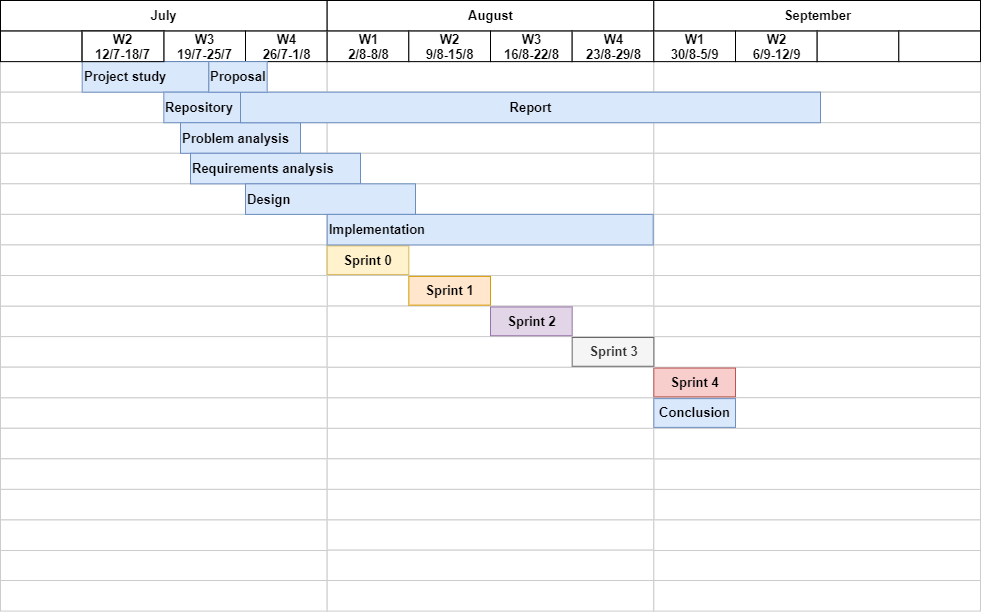

The diagram above was exported from draw.io. Its source (the exported page's mxGraphModel, read from the mxfile embedded in the PNG):
<mxGraphModel dx="708" dy="1634" grid="1" gridSize="10" guides="1" tooltips="1" connect="0" arrows="1" fold="1" page="1" pageScale="1.5" pageWidth="1169" pageHeight="826" background="none" math="0" shadow="0">
  <root>
    <mxCell id="0" style=";html=1;" />
    <mxCell id="1" style=";html=1;" parent="0" />
    <mxCell id="7a8b956e7d50b54d-253" value="" style="align=left;strokeColor=#CCCCCC;html=1;fontStyle=1;fontSize=13;" parent="1" vertex="1">
      <mxGeometry x="366.6566666666667" y="-771.2196412902508" width="326.6666666666667" height="30.555596899056994" as="geometry" />
    </mxCell>
    <mxCell id="7a8b956e7d50b54d-252" value="" style="align=left;strokeColor=#CCCCCC;html=1;fontStyle=1;fontSize=13;" parent="1" vertex="1">
      <mxGeometry x="366.6566666666667" y="-801.7752381893079" width="326.6666666666667" height="30.555596899056994" as="geometry" />
    </mxCell>
    <mxCell id="Ibmkjd6n7JqEle5QhNWk-3" value="" style="align=left;strokeColor=#CCCCCC;html=1;fontStyle=1;fontSize=13;" parent="1" vertex="1">
      <mxGeometry x="366.6566666666667" y="-832.332837211316" width="326.6666666666667" height="30.555596899056994" as="geometry" />
    </mxCell>
    <mxCell id="7a8b956e7d50b54d-271" value="" style="align=left;strokeColor=#CCCCCC;html=1;fontStyle=1;fontSize=13;" parent="1" vertex="1">
      <mxGeometry x="693.3233333333334" y="-710.108447492137" width="326.6666666666667" height="30.555596899056994" as="geometry" />
    </mxCell>
    <mxCell id="7a8b956e7d50b54d-270" value="" style="align=left;strokeColor=#CCCCCC;html=1;fontStyle=1;fontSize=13;" parent="1" vertex="1">
      <mxGeometry x="693.3233333333334" y="-740.6640443911938" width="326.6666666666667" height="30.555596899056994" as="geometry" />
    </mxCell>
    <mxCell id="7a8b956e7d50b54d-269" value="" style="align=left;strokeColor=#CCCCCC;html=1;fontStyle=1;fontSize=13;" parent="1" vertex="1">
      <mxGeometry x="693.3233333333334" y="-771.2196412902508" width="326.6666666666667" height="30.555596899056994" as="geometry" />
    </mxCell>
    <mxCell id="Ibmkjd6n7JqEle5QhNWk-4" value="" style="align=left;strokeColor=#CCCCCC;html=1;fontStyle=1;fontSize=13;" parent="1" vertex="1">
      <mxGeometry x="693.3233333333334" y="-832.332837211316" width="326.6666666666667" height="30.555596899056994" as="geometry" />
    </mxCell>
    <mxCell id="7a8b956e7d50b54d-268" value="" style="align=left;strokeColor=#CCCCCC;html=1;fontStyle=1;fontSize=13;" parent="1" vertex="1">
      <mxGeometry x="693.3233333333334" y="-801.7752381893079" width="326.6666666666667" height="30.555596899056994" as="geometry" />
    </mxCell>
    <mxCell id="7a8b956e7d50b54d-266" value="" style="align=left;strokeColor=#CCCCCC;html=1;fontStyle=1;fontSize=13;" parent="1" vertex="1">
      <mxGeometry x="693.3233333333334" y="-862.888434110373" width="326.6666666666667" height="30.555596899056994" as="geometry" />
    </mxCell>
    <mxCell id="7a8b956e7d50b54d-265" value="" style="align=left;strokeColor=#CCCCCC;html=1;fontStyle=1;fontSize=13;" parent="1" vertex="1">
      <mxGeometry x="693.3233333333334" y="-893.4440310094301" width="326.6666666666667" height="30.555596899056994" as="geometry" />
    </mxCell>
    <mxCell id="hOhCKHxXs7CJhfY76A5p-99" value="" style="align=left;strokeColor=#CCCCCC;html=1;fontStyle=1;fontSize=13;" parent="1" vertex="1">
      <mxGeometry x="366.6766666666667" y="-924.00403100943" width="326.6666666666667" height="30.555596899056994" as="geometry" />
    </mxCell>
    <mxCell id="hOhCKHxXs7CJhfY76A5p-3" value="" style="align=left;strokeColor=#CCCCCC;html=1;fontStyle=1;fontSize=13;" parent="1" vertex="1">
      <mxGeometry x="39.99" y="-649.5528505930798" width="326.6666666666667" height="30.555596899056994" as="geometry" />
    </mxCell>
    <mxCell id="hOhCKHxXs7CJhfY76A5p-4" value="" style="align=left;strokeColor=#CCCCCC;html=1;fontStyle=1;fontSize=13;" parent="1" vertex="1">
      <mxGeometry x="366.66" y="-649.5528505930798" width="326.6666666666667" height="30.555596899056994" as="geometry" />
    </mxCell>
    <mxCell id="hOhCKHxXs7CJhfY76A5p-5" value="" style="align=left;strokeColor=#CCCCCC;html=1;fontStyle=1;fontSize=13;" parent="1" vertex="1">
      <mxGeometry x="693.32" y="-649.5528505930798" width="326.6666666666667" height="30.555596899056994" as="geometry" />
    </mxCell>
    <mxCell id="hOhCKHxXs7CJhfY76A5p-92" value="Sprint 4" style="align=center;strokeColor=#b85450;html=1;fillColor=#f8cecc;fontStyle=1;fontSize=13;" parent="1" vertex="1">
      <mxGeometry x="693.3443564356437" y="-831.431803622277" width="81.66666666666667" height="28.76180362227706" as="geometry" />
    </mxCell>
    <mxCell id="hOhCKHxXs7CJhfY76A5p-93" value="" style="align=left;strokeColor=#CCCCCC;html=1;fontStyle=1;fontSize=13;" parent="1" vertex="1">
      <mxGeometry x="39.99" y="-618.9928505930799" width="326.6666666666667" height="30.555596899056994" as="geometry" />
    </mxCell>
    <mxCell id="hOhCKHxXs7CJhfY76A5p-94" value="" style="align=left;strokeColor=#CCCCCC;html=1;fontStyle=1;fontSize=13;" parent="1" vertex="1">
      <mxGeometry x="366.65000000000003" y="-618.9928505930799" width="326.6666666666667" height="30.555596899056994" as="geometry" />
    </mxCell>
    <mxCell id="hOhCKHxXs7CJhfY76A5p-95" value="" style="align=left;strokeColor=#CCCCCC;html=1;fontStyle=1;fontSize=13;" parent="1" vertex="1">
      <mxGeometry x="693.33" y="-618.9928505930799" width="326.6666666666667" height="30.555596899056994" as="geometry" />
    </mxCell>
    <mxCell id="hOhCKHxXs7CJhfY76A5p-96" value="Conclusion" style="align=center;strokeColor=#6c8ebf;html=1;fillColor=#dae8fc;fontStyle=1;fontSize=13;" parent="1" vertex="1">
      <mxGeometry x="693.3443564356437" y="-800.8818036222771" width="81.66666666666667" height="28.76180362227706" as="geometry" />
    </mxCell>
    <mxCell id="7a8b956e7d50b54d-109" value="July" style="strokeWidth=1;fontStyle=1;html=1;fontSize=13;" parent="1" vertex="1">
      <mxGeometry x="40" y="-1199" width="326.6666666666667" height="30.555596899056994" as="geometry" />
    </mxCell>
    <mxCell id="7a8b956e7d50b54d-114" value="August" style="strokeWidth=1;fontStyle=1;html=1;fontSize=13;" parent="1" vertex="1">
      <mxGeometry x="366.6666666666667" y="-1199" width="326.6666666666667" height="30.555596899056994" as="geometry" />
    </mxCell>
    <mxCell id="7a8b956e7d50b54d-119" value="September" style="strokeWidth=1;fontStyle=1;html=1;fontSize=13;" parent="1" vertex="1">
      <mxGeometry x="693.3333333333334" y="-1199" width="326.6666666666667" height="30.555596899056994" as="geometry" />
    </mxCell>
    <mxCell id="7a8b956e7d50b54d-225" value="" style="align=left;strokeColor=#CCCCCC;html=1;fontStyle=1;fontSize=13;" parent="1" vertex="1">
      <mxGeometry x="40" y="-1137.888806201886" width="326.6666666666667" height="30.555596899056994" as="geometry" />
    </mxCell>
    <mxCell id="7a8b956e7d50b54d-226" value="" style="align=left;strokeColor=#CCCCCC;html=1;fontStyle=1;fontSize=13;" parent="1" vertex="1">
      <mxGeometry x="40" y="-1107.333209302829" width="326.6666666666667" height="30.555596899056994" as="geometry" />
    </mxCell>
    <mxCell id="7a8b956e7d50b54d-227" value="" style="align=left;strokeColor=#CCCCCC;html=1;fontStyle=1;fontSize=13;" parent="1" vertex="1">
      <mxGeometry x="40" y="-1076.777612403772" width="326.6666666666667" height="30.555596899056994" as="geometry" />
    </mxCell>
    <mxCell id="7a8b956e7d50b54d-228" value="" style="align=left;strokeColor=#CCCCCC;html=1;fontStyle=1;fontSize=13;" parent="1" vertex="1">
      <mxGeometry x="40" y="-1046.222015504715" width="326.6666666666667" height="30.555596899056994" as="geometry" />
    </mxCell>
    <mxCell id="7a8b956e7d50b54d-229" value="" style="align=left;strokeColor=#CCCCCC;html=1;fontStyle=1;fontSize=13;" parent="1" vertex="1">
      <mxGeometry x="40" y="-1015.666418605658" width="326.6666666666667" height="30.555596899056994" as="geometry" />
    </mxCell>
    <mxCell id="7a8b956e7d50b54d-230" value="" style="align=left;strokeColor=#CCCCCC;html=1;fontStyle=1;fontSize=13;" parent="1" vertex="1">
      <mxGeometry x="40" y="-985.110821706601" width="326.6666666666667" height="30.555596899056994" as="geometry" />
    </mxCell>
    <mxCell id="7a8b956e7d50b54d-231" value="" style="align=left;strokeColor=#CCCCCC;html=1;fontStyle=1;fontSize=13;" parent="1" vertex="1">
      <mxGeometry x="40" y="-954.555224807544" width="326.6666666666667" height="30.555596899056994" as="geometry" />
    </mxCell>
    <mxCell id="7a8b956e7d50b54d-233" value="" style="align=left;strokeColor=#CCCCCC;html=1;fontStyle=1;fontSize=13;" parent="1" vertex="1">
      <mxGeometry x="39.99" y="-893.4440310094301" width="326.6666666666667" height="30.555596899056994" as="geometry" />
    </mxCell>
    <mxCell id="7a8b956e7d50b54d-234" value="" style="align=left;strokeColor=#CCCCCC;html=1;fontStyle=1;fontSize=13;" parent="1" vertex="1">
      <mxGeometry x="39.99" y="-862.888434110373" width="326.6666666666667" height="30.555596899056994" as="geometry" />
    </mxCell>
    <mxCell id="7a8b956e7d50b54d-236" value="" style="align=left;strokeColor=#CCCCCC;html=1;fontStyle=1;fontSize=13;" parent="1" vertex="1">
      <mxGeometry x="39.99" y="-801.7752381893079" width="326.6666666666667" height="30.555596899056994" as="geometry" />
    </mxCell>
    <mxCell id="7a8b956e7d50b54d-237" value="" style="align=left;strokeColor=#CCCCCC;html=1;fontStyle=1;fontSize=13;" parent="1" vertex="1">
      <mxGeometry x="39.99" y="-771.2196412902508" width="326.6666666666667" height="30.555596899056994" as="geometry" />
    </mxCell>
    <mxCell id="7a8b956e7d50b54d-238" value="" style="align=left;strokeColor=#CCCCCC;html=1;fontStyle=1;fontSize=13;" parent="1" vertex="1">
      <mxGeometry x="39.99" y="-740.6640443911938" width="326.6666666666667" height="30.555596899056994" as="geometry" />
    </mxCell>
    <mxCell id="7a8b956e7d50b54d-239" value="" style="align=left;strokeColor=#CCCCCC;html=1;fontStyle=1;fontSize=13;" parent="1" vertex="1">
      <mxGeometry x="39.99" y="-710.108447492137" width="326.6666666666667" height="30.555596899056994" as="geometry" />
    </mxCell>
    <mxCell id="7a8b956e7d50b54d-240" value="" style="align=left;strokeColor=#CCCCCC;html=1;fontStyle=1;fontSize=13;" parent="1" vertex="1">
      <mxGeometry x="39.99" y="-679.5528505930798" width="326.6666666666667" height="30.555596899056994" as="geometry" />
    </mxCell>
    <mxCell id="7a8b956e7d50b54d-241" value="" style="align=left;strokeColor=#CCCCCC;html=1;fontStyle=1;fontSize=13;" parent="1" vertex="1">
      <mxGeometry x="366.6666666666667" y="-1137.888806201886" width="326.6666666666667" height="30.555596899056994" as="geometry" />
    </mxCell>
    <mxCell id="7a8b956e7d50b54d-242" value="" style="align=left;strokeColor=#CCCCCC;html=1;fontStyle=1;fontSize=13;" parent="1" vertex="1">
      <mxGeometry x="366.6666666666667" y="-1107.333209302829" width="326.6666666666667" height="30.555596899056994" as="geometry" />
    </mxCell>
    <mxCell id="7a8b956e7d50b54d-243" value="" style="align=left;strokeColor=#CCCCCC;html=1;fontStyle=1;fontSize=13;" parent="1" vertex="1">
      <mxGeometry x="366.6666666666667" y="-1076.777612403772" width="326.6666666666667" height="30.555596899056994" as="geometry" />
    </mxCell>
    <mxCell id="7a8b956e7d50b54d-244" value="" style="align=left;strokeColor=#CCCCCC;html=1;fontStyle=1;fontSize=13;" parent="1" vertex="1">
      <mxGeometry x="366.6666666666667" y="-1046.222015504715" width="326.6666666666667" height="30.555596899056994" as="geometry" />
    </mxCell>
    <mxCell id="7a8b956e7d50b54d-245" value="" style="align=left;strokeColor=#CCCCCC;html=1;fontStyle=1;fontSize=13;" parent="1" vertex="1">
      <mxGeometry x="366.6666666666667" y="-1015.666418605658" width="326.6666666666667" height="30.555596899056994" as="geometry" />
    </mxCell>
    <mxCell id="7a8b956e7d50b54d-246" value="" style="align=left;strokeColor=#CCCCCC;html=1;fontStyle=1;fontSize=13;" parent="1" vertex="1">
      <mxGeometry x="366.6666666666667" y="-985.110821706601" width="326.6666666666667" height="30.555596899056994" as="geometry" />
    </mxCell>
    <mxCell id="7a8b956e7d50b54d-247" value="" style="align=left;strokeColor=#CCCCCC;html=1;fontStyle=1;fontSize=13;" parent="1" vertex="1">
      <mxGeometry x="366.6666666666667" y="-954.555224807544" width="326.6666666666667" height="30.555596899056994" as="geometry" />
    </mxCell>
    <mxCell id="7a8b956e7d50b54d-249" value="" style="align=left;strokeColor=#CCCCCC;html=1;fontStyle=1;fontSize=13;" parent="1" vertex="1">
      <mxGeometry x="366.6566666666667" y="-893.4440310094301" width="326.6666666666667" height="30.555596899056994" as="geometry" />
    </mxCell>
    <mxCell id="7a8b956e7d50b54d-250" value="" style="align=left;strokeColor=#CCCCCC;html=1;fontStyle=1;fontSize=13;" parent="1" vertex="1">
      <mxGeometry x="366.6566666666667" y="-862.888434110373" width="326.6666666666667" height="30.555596899056994" as="geometry" />
    </mxCell>
    <mxCell id="7a8b956e7d50b54d-254" value="" style="align=left;strokeColor=#CCCCCC;html=1;fontStyle=1;fontSize=13;" parent="1" vertex="1">
      <mxGeometry x="366.6566666666667" y="-740.6640443911938" width="326.6666666666667" height="30.555596899056994" as="geometry" />
    </mxCell>
    <mxCell id="7a8b956e7d50b54d-255" value="" style="align=left;strokeColor=#CCCCCC;html=1;fontStyle=1;fontSize=13;" parent="1" vertex="1">
      <mxGeometry x="366.6566666666667" y="-710.108447492137" width="326.6666666666667" height="30.555596899056994" as="geometry" />
    </mxCell>
    <mxCell id="7a8b956e7d50b54d-256" value="" style="align=left;strokeColor=#CCCCCC;html=1;fontStyle=1;fontSize=13;" parent="1" vertex="1">
      <mxGeometry x="366.66" y="-679.55" width="326.67" height="30" as="geometry" />
    </mxCell>
    <mxCell id="7a8b956e7d50b54d-257" value="" style="align=left;strokeColor=#CCCCCC;html=1;fontStyle=1;fontSize=13;" parent="1" vertex="1">
      <mxGeometry x="693.3333333333334" y="-1137.888806201886" width="326.6666666666667" height="30.555596899056994" as="geometry" />
    </mxCell>
    <mxCell id="7a8b956e7d50b54d-258" value="" style="align=left;strokeColor=#CCCCCC;html=1;fontStyle=1;fontSize=13;" parent="1" vertex="1">
      <mxGeometry x="693.3333333333334" y="-1107.333209302829" width="326.6666666666667" height="30.555596899056994" as="geometry" />
    </mxCell>
    <mxCell id="7a8b956e7d50b54d-259" value="" style="align=left;strokeColor=#CCCCCC;html=1;fontStyle=1;fontSize=13;" parent="1" vertex="1">
      <mxGeometry x="693.3333333333334" y="-1076.777612403772" width="326.6666666666667" height="30.555596899056994" as="geometry" />
    </mxCell>
    <mxCell id="7a8b956e7d50b54d-260" value="" style="align=left;strokeColor=#CCCCCC;html=1;fontStyle=1;fontSize=13;" parent="1" vertex="1">
      <mxGeometry x="693.3333333333334" y="-1046.222015504715" width="326.6666666666667" height="30.555596899056994" as="geometry" />
    </mxCell>
    <mxCell id="7a8b956e7d50b54d-261" value="" style="align=left;strokeColor=#CCCCCC;html=1;fontStyle=1;fontSize=13;" parent="1" vertex="1">
      <mxGeometry x="693.3333333333334" y="-1015.666418605658" width="326.6666666666667" height="30.555596899056994" as="geometry" />
    </mxCell>
    <mxCell id="7a8b956e7d50b54d-262" value="" style="align=left;strokeColor=#CCCCCC;html=1;fontStyle=1;fontSize=13;" parent="1" vertex="1">
      <mxGeometry x="693.3333333333334" y="-985.110821706601" width="326.6666666666667" height="30.555596899056994" as="geometry" />
    </mxCell>
    <mxCell id="7a8b956e7d50b54d-263" value="" style="align=left;strokeColor=#CCCCCC;html=1;fontStyle=1;fontSize=13;" parent="1" vertex="1">
      <mxGeometry x="693.3333333333334" y="-954.555224807544" width="326.6666666666667" height="30.555596899056994" as="geometry" />
    </mxCell>
    <mxCell id="7a8b956e7d50b54d-272" value="" style="align=left;strokeColor=#CCCCCC;html=1;fontStyle=1;fontSize=13;" parent="1" vertex="1">
      <mxGeometry x="693.3233333333334" y="-679.5528505930798" width="326.6666666666667" height="30.555596899056994" as="geometry" />
    </mxCell>
    <mxCell id="7a8b956e7d50b54d-110" value="" style="strokeWidth=1;fontStyle=1;html=1;fontSize=13;" parent="1" vertex="1">
      <mxGeometry x="40" y="-1168.444403100943" width="81.66666666666667" height="30.555596899056994" as="geometry" />
    </mxCell>
    <mxCell id="7a8b956e7d50b54d-111" value="" style="strokeWidth=1;fontStyle=1;html=1;fontSize=13;" parent="1" vertex="1">
      <mxGeometry x="121.66666666666667" y="-1168.444403100943" width="81.66666666666667" height="30.555596899056994" as="geometry" />
    </mxCell>
    <mxCell id="7a8b956e7d50b54d-112" value="W3&lt;br style=&quot;font-size: 13px&quot;&gt;19/7-25/7" style="strokeWidth=1;fontStyle=1;html=1;fontSize=13;" parent="1" vertex="1">
      <mxGeometry x="203.33333333333334" y="-1168.444403100943" width="81.66666666666667" height="30.555596899056994" as="geometry" />
    </mxCell>
    <mxCell id="7a8b956e7d50b54d-113" value="W4&lt;br style=&quot;font-size: 13px&quot;&gt;26/7-1/8" style="strokeWidth=1;fontStyle=1;html=1;fontSize=13;" parent="1" vertex="1">
      <mxGeometry x="285" y="-1168.444403100943" width="81.66666666666667" height="30.555596899056994" as="geometry" />
    </mxCell>
    <mxCell id="7a8b956e7d50b54d-115" value="W1&lt;br style=&quot;font-size: 13px&quot;&gt;2/8-8/8" style="strokeWidth=1;fontStyle=1;html=1;fontSize=13;" parent="1" vertex="1">
      <mxGeometry x="366.6666666666667" y="-1168.444403100943" width="81.66666666666667" height="30.555596899056994" as="geometry" />
    </mxCell>
    <mxCell id="7a8b956e7d50b54d-116" value="W2&lt;br style=&quot;font-size: 13px&quot;&gt;9/8-15/8" style="strokeWidth=1;fontStyle=1;html=1;fontSize=13;" parent="1" vertex="1">
      <mxGeometry x="448.33333333333337" y="-1168.444403100943" width="81.66666666666667" height="30.555596899056994" as="geometry" />
    </mxCell>
    <mxCell id="7a8b956e7d50b54d-117" value="W3&lt;br style=&quot;font-size: 13px&quot;&gt;16/8-22/8" style="strokeWidth=1;fontStyle=1;html=1;fontSize=13;" parent="1" vertex="1">
      <mxGeometry x="530" y="-1168.444403100943" width="81.66666666666667" height="30.555596899056994" as="geometry" />
    </mxCell>
    <mxCell id="7a8b956e7d50b54d-118" value="W4&lt;br style=&quot;font-size: 13px&quot;&gt;23/8-29/8" style="strokeWidth=1;fontStyle=1;html=1;fontSize=13;" parent="1" vertex="1">
      <mxGeometry x="611.6666666666667" y="-1168.444403100943" width="81.66666666666667" height="30.555596899056994" as="geometry" />
    </mxCell>
    <mxCell id="7a8b956e7d50b54d-120" value="W1&lt;br style=&quot;font-size: 13px&quot;&gt;30/8-5/9" style="strokeWidth=1;fontStyle=1;html=1;fontSize=13;" parent="1" vertex="1">
      <mxGeometry x="693.3333333333334" y="-1168.444403100943" width="81.66666666666667" height="30.555596899056994" as="geometry" />
    </mxCell>
    <mxCell id="7a8b956e7d50b54d-121" value="W2&lt;br style=&quot;font-size: 13px&quot;&gt;6/9-12/9" style="strokeWidth=1;fontStyle=1;html=1;fontSize=13;" parent="1" vertex="1">
      <mxGeometry x="775.0000000000001" y="-1168.444403100943" width="81.66666666666667" height="30.555596899056994" as="geometry" />
    </mxCell>
    <mxCell id="7a8b956e7d50b54d-122" value="" style="strokeWidth=1;fontStyle=1;html=1;fontSize=13;" parent="1" vertex="1">
      <mxGeometry x="856.6666666666667" y="-1168.444403100943" width="81.66666666666667" height="30.555596899056994" as="geometry" />
    </mxCell>
    <mxCell id="7a8b956e7d50b54d-359" value="Project study" style="align=left;strokeColor=#6c8ebf;html=1;fillColor=#dae8fc;fontStyle=1;fontSize=13;" parent="1" vertex="1">
      <mxGeometry x="121.67000000000002" y="-1137.89" width="126.67" height="30.56" as="geometry" />
    </mxCell>
    <mxCell id="7a8b956e7d50b54d-362" value="Repository&amp;nbsp;" style="align=left;strokeColor=#6c8ebf;html=1;fillColor=#dae8fc;fontStyle=1;fontSize=13;" parent="1" vertex="1">
      <mxGeometry x="203.32999999999998" y="-1107.34" width="76.67" height="30.56" as="geometry" />
    </mxCell>
    <mxCell id="7a8b956e7d50b54d-364" value="Problem analysis" style="align=left;strokeColor=#6c8ebf;html=1;fillColor=#dae8fc;fontStyle=1;fontSize=13;" parent="1" vertex="1">
      <mxGeometry x="220" y="-1076.77" width="120" height="30.56" as="geometry" />
    </mxCell>
    <mxCell id="o9q6UCtn92LXDhuYdWPi-1" value="Requirements analysis" style="align=left;strokeColor=#6c8ebf;html=1;fillColor=#dae8fc;fontStyle=1;fontSize=13;" parent="1" vertex="1">
      <mxGeometry x="230" y="-1046.22" width="170" height="30.56" as="geometry" />
    </mxCell>
    <mxCell id="o9q6UCtn92LXDhuYdWPi-11" value="Sprint 2" style="align=center;strokeColor=#9673a6;html=1;fillColor=#e1d5e7;fontStyle=1;fontSize=13;" parent="1" vertex="1">
      <mxGeometry x="530.007689768977" y="-892.5436094365111" width="81.66666666666667" height="28.76180362227706" as="geometry" />
    </mxCell>
    <mxCell id="o9q6UCtn92LXDhuYdWPi-10" value="Sprint 1" style="align=center;strokeColor=#d79b00;html=1;fillColor=#ffe6cc;fontStyle=1;fontSize=13;" parent="1" vertex="1">
      <mxGeometry x="448.32102310231016" y="-923.1056115594624" width="81.66666666666667" height="28.76180362227706" as="geometry" />
    </mxCell>
    <mxCell id="o9q6UCtn92LXDhuYdWPi-9" value="Sprint 0" style="align=center;strokeColor=#d6b656;html=1;fillColor=#fff2cc;fontStyle=1;fontSize=13;" parent="1" vertex="1">
      <mxGeometry x="366.65435643564365" y="-953.6576136824137" width="81.66666666666667" height="28.76180362227706" as="geometry" />
    </mxCell>
    <mxCell id="Ibmkjd6n7JqEle5QhNWk-2" value="" style="align=left;strokeColor=#CCCCCC;html=1;fontStyle=1;fontSize=13;" parent="1" vertex="1">
      <mxGeometry x="39.99" y="-832.332837211316" width="326.6666666666667" height="30.555596899056994" as="geometry" />
    </mxCell>
    <mxCell id="o9q6UCtn92LXDhuYdWPi-12" value="Sprint 3" style="align=center;strokeColor=#666666;html=1;fillColor=#f5f5f5;fontColor=#333333;fontStyle=1;fontSize=13;" parent="1" vertex="1">
      <mxGeometry x="611.6743564356437" y="-861.9918036222771" width="81.66666666666667" height="28.76180362227706" as="geometry" />
    </mxCell>
    <mxCell id="hOhCKHxXs7CJhfY76A5p-98" value="" style="align=left;strokeColor=#CCCCCC;html=1;fontStyle=1;fontSize=13;" parent="1" vertex="1">
      <mxGeometry x="40.01" y="-924.00403100943" width="326.6666666666667" height="30.555596899056994" as="geometry" />
    </mxCell>
    <mxCell id="hOhCKHxXs7CJhfY76A5p-100" value="" style="align=left;strokeColor=#CCCCCC;html=1;fontStyle=1;fontSize=13;" parent="1" vertex="1">
      <mxGeometry x="693.3433333333334" y="-924.00403100943" width="326.6666666666667" height="30.555596899056994" as="geometry" />
    </mxCell>
    <mxCell id="7eJIfELO0i1CsuIJynCi-1" value="" style="strokeWidth=1;fontStyle=1;html=1;fontSize=13;" parent="1" vertex="1">
      <mxGeometry x="938.3166666666667" y="-1168.444403100943" width="81.66666666666667" height="30.555596899056994" as="geometry" />
    </mxCell>
    <mxCell id="7eJIfELO0i1CsuIJynCi-2" value="Report" style="align=center;strokeColor=#6c8ebf;html=1;fillColor=#dae8fc;fontStyle=1;fontSize=13;" parent="1" vertex="1">
      <mxGeometry x="280" y="-1107.34" width="580" height="30.56" as="geometry" />
    </mxCell>
    <mxCell id="7eJIfELO0i1CsuIJynCi-3" value="W2&lt;br style=&quot;font-size: 13px&quot;&gt;12/7-18/7" style="strokeWidth=1;fontStyle=1;html=1;fontSize=13;" parent="1" vertex="1">
      <mxGeometry x="121.66333333333334" y="-1168.444403100943" width="81.66666666666667" height="30.555596899056994" as="geometry" />
    </mxCell>
    <mxCell id="7eJIfELO0i1CsuIJynCi-4" value="Proposal" style="align=left;strokeColor=#6c8ebf;html=1;fillColor=#dae8fc;fontStyle=1;fontSize=13;" parent="1" vertex="1">
      <mxGeometry x="248.33999999999997" y="-1137.89" width="58.33" height="30.56" as="geometry" />
    </mxCell>
    <mxCell id="7eJIfELO0i1CsuIJynCi-5" value="Design" style="align=left;strokeColor=#6c8ebf;html=1;fillColor=#dae8fc;fontStyle=1;fontSize=13;" parent="1" vertex="1">
      <mxGeometry x="285" y="-1015.6600000000001" width="170" height="30.56" as="geometry" />
    </mxCell>
    <mxCell id="7eJIfELO0i1CsuIJynCi-7" value="Implementation" style="align=left;strokeColor=#6c8ebf;html=1;fillColor=#dae8fc;fontStyle=1;fontSize=13;" parent="1" vertex="1">
      <mxGeometry x="366.68" y="-985.11" width="326" height="30.56" as="geometry" />
    </mxCell>
  </root>
</mxGraphModel>